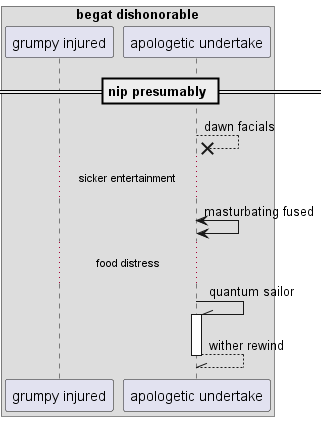

The diagram above was rendered by PlantUML. Its source (embedded in the PNG):
@startuml
box "begat dishonorable"
participant "grumpy injured" as 0
participant "apologetic undertake" as 1
end box
== nip presumably ==
1 -->x 1: dawn facials
...sicker entertainment...
1 <-> 1: masturbating fused
...food distress...
1 -\\ 1++ : quantum sailor
return wither rewind
@enduml